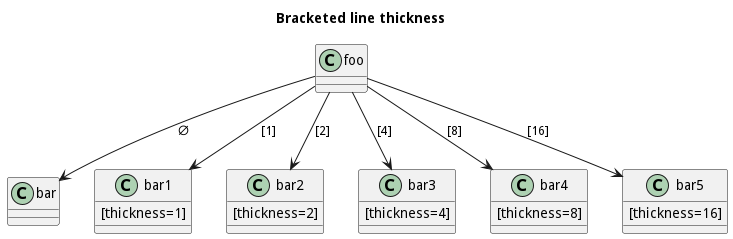

The diagram above was rendered by PlantUML. Its source (embedded in the PNG):
@startuml
title Bracketed line thickness
class foo
class bar
bar1 : [thickness=1]
bar2 : [thickness=2]
bar3 : [thickness=4]
bar4 : [thickness=8]
bar5 : [thickness=16]

foo --> bar                : ∅
foo -[thickness=1]-> bar1  : [1]
foo -[thickness=2]-> bar2  : [2]
foo -[thickness=4]-> bar3  : [4]
foo -[thickness=8]-> bar4  : [8]
foo -[thickness=16]-> bar5 : [16]
@enduml